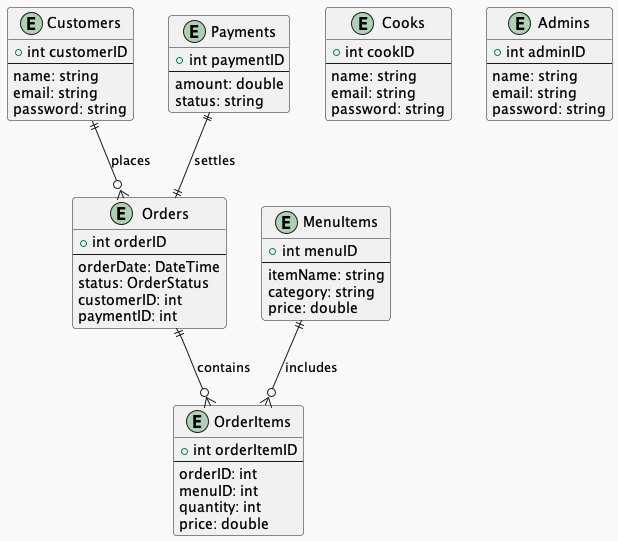

The diagram above was rendered by PlantUML. Its source (embedded in the PNG):
@startuml databaseDesign
!theme mars

entity "Customers" as Customers {
    +int customerID
    --
    name: string
    email: string
    password: string
}

entity "Cooks" as Cooks {
    +int cookID
    --
    name: string
    email: string
    password: string
}

entity "Admins" as Admins {
    +int adminID
    --
    name: string
    email: string
    password: string
}

entity "MenuItems" as MenuItems {
    +int menuID
    --
    itemName: string
    category: string
    price: double
}

entity "Orders" as Orders {
    +int orderID
    --
    orderDate: DateTime
    status: OrderStatus
    customerID: int
    paymentID: int
}

entity "OrderItems" as OrderItems {
    +int orderItemID
    --
    orderID: int
    menuID: int
    quantity: int
    price: double
}

entity "Payments" as Payments {
    +int paymentID
    --
    amount: double
    status: string
}

Customers ||--o{ Orders : places
Orders ||--o{ OrderItems : contains
MenuItems ||--o{ OrderItems : includes
Payments ||--|| Orders : settles
@enduml